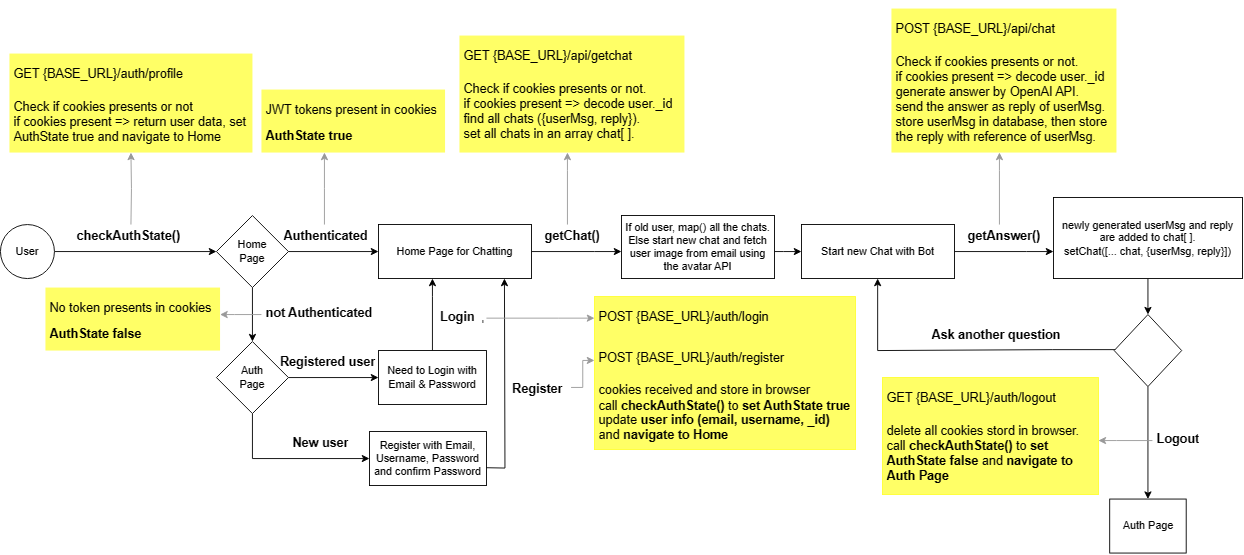

The diagram above was exported from draw.io. Its source (the exported page's mxGraphModel, read from the mxfile embedded in the PNG):
<mxGraphModel dx="2271" dy="637" grid="1" gridSize="10" guides="1" tooltips="1" connect="1" arrows="1" fold="1" page="1" pageScale="1" pageWidth="827" pageHeight="1169" math="0" shadow="0">
  <root>
    <mxCell id="0" />
    <mxCell id="1" parent="0" />
    <mxCell id="gWoGcnp2ber-yHZlaQTc-3" value="" style="edgeStyle=orthogonalEdgeStyle;rounded=0;orthogonalLoop=1;jettySize=auto;html=1;" edge="1" parent="1" source="gWoGcnp2ber-yHZlaQTc-1" target="gWoGcnp2ber-yHZlaQTc-2">
      <mxGeometry relative="1" as="geometry" />
    </mxCell>
    <mxCell id="gWoGcnp2ber-yHZlaQTc-1" value="User" style="ellipse;whiteSpace=wrap;html=1;" vertex="1" parent="1">
      <mxGeometry x="-280" y="250" width="60" height="60" as="geometry" />
    </mxCell>
    <mxCell id="gWoGcnp2ber-yHZlaQTc-6" value="" style="edgeStyle=orthogonalEdgeStyle;rounded=0;orthogonalLoop=1;jettySize=auto;html=1;" edge="1" parent="1" source="gWoGcnp2ber-yHZlaQTc-2" target="gWoGcnp2ber-yHZlaQTc-5">
      <mxGeometry relative="1" as="geometry" />
    </mxCell>
    <mxCell id="gWoGcnp2ber-yHZlaQTc-9" value="" style="edgeStyle=orthogonalEdgeStyle;rounded=0;orthogonalLoop=1;jettySize=auto;html=1;" edge="1" parent="1" source="gWoGcnp2ber-yHZlaQTc-2" target="gWoGcnp2ber-yHZlaQTc-8">
      <mxGeometry relative="1" as="geometry" />
    </mxCell>
    <mxCell id="gWoGcnp2ber-yHZlaQTc-2" value="Home&lt;br&gt;Page" style="rhombus;whiteSpace=wrap;html=1;" vertex="1" parent="1">
      <mxGeometry x="-40" y="240" width="80" height="80" as="geometry" />
    </mxCell>
    <mxCell id="gWoGcnp2ber-yHZlaQTc-66" value="" style="edgeStyle=orthogonalEdgeStyle;rounded=0;orthogonalLoop=1;jettySize=auto;html=1;strokeColor=#999999;" edge="1" parent="1" target="gWoGcnp2ber-yHZlaQTc-15">
      <mxGeometry relative="1" as="geometry">
        <mxPoint x="-135" y="250" as="sourcePoint" />
      </mxGeometry>
    </mxCell>
    <mxCell id="gWoGcnp2ber-yHZlaQTc-4" value="&lt;h1&gt;&lt;span style=&quot;font-size: 14px;&quot;&gt;checkAuthState()&lt;/span&gt;&lt;/h1&gt;" style="text;html=1;strokeColor=none;fillColor=none;spacing=5;spacingTop=-20;whiteSpace=wrap;overflow=hidden;rounded=0;" vertex="1" parent="1">
      <mxGeometry x="-200" y="240" width="130" height="40" as="geometry" />
    </mxCell>
    <mxCell id="gWoGcnp2ber-yHZlaQTc-42" value="" style="edgeStyle=orthogonalEdgeStyle;rounded=0;orthogonalLoop=1;jettySize=auto;html=1;" edge="1" parent="1" source="gWoGcnp2ber-yHZlaQTc-5" target="gWoGcnp2ber-yHZlaQTc-41">
      <mxGeometry relative="1" as="geometry">
        <Array as="points">
          <mxPoint x="380" y="280" />
          <mxPoint x="380" y="280" />
        </Array>
      </mxGeometry>
    </mxCell>
    <mxCell id="gWoGcnp2ber-yHZlaQTc-5" value="Home Page for Chatting" style="whiteSpace=wrap;html=1;" vertex="1" parent="1">
      <mxGeometry x="140" y="250" width="170" height="60" as="geometry" />
    </mxCell>
    <mxCell id="gWoGcnp2ber-yHZlaQTc-18" value="" style="edgeStyle=orthogonalEdgeStyle;rounded=0;orthogonalLoop=1;jettySize=auto;html=1;strokeColor=#999999;" edge="1" parent="1" target="gWoGcnp2ber-yHZlaQTc-17">
      <mxGeometry relative="1" as="geometry">
        <mxPoint x="80" y="250" as="sourcePoint" />
        <Array as="points">
          <mxPoint x="80" y="210" />
          <mxPoint x="80" y="210" />
        </Array>
      </mxGeometry>
    </mxCell>
    <mxCell id="gWoGcnp2ber-yHZlaQTc-7" value="&lt;h1&gt;&lt;span style=&quot;font-size: 14px;&quot;&gt;Authenticated&lt;/span&gt;&lt;/h1&gt;" style="text;html=1;strokeColor=none;fillColor=none;spacing=5;spacingTop=-20;whiteSpace=wrap;overflow=hidden;rounded=0;" vertex="1" parent="1">
      <mxGeometry x="30" y="240" width="110" height="40" as="geometry" />
    </mxCell>
    <mxCell id="gWoGcnp2ber-yHZlaQTc-14" value="" style="edgeStyle=orthogonalEdgeStyle;rounded=0;orthogonalLoop=1;jettySize=auto;html=1;" edge="1" parent="1" source="gWoGcnp2ber-yHZlaQTc-8" target="gWoGcnp2ber-yHZlaQTc-13">
      <mxGeometry relative="1" as="geometry" />
    </mxCell>
    <mxCell id="gWoGcnp2ber-yHZlaQTc-29" value="" style="edgeStyle=orthogonalEdgeStyle;rounded=0;orthogonalLoop=1;jettySize=auto;html=1;" edge="1" parent="1" source="gWoGcnp2ber-yHZlaQTc-8" target="gWoGcnp2ber-yHZlaQTc-28">
      <mxGeometry relative="1" as="geometry">
        <Array as="points">
          <mxPoint y="510" />
          <mxPoint y="510" />
        </Array>
      </mxGeometry>
    </mxCell>
    <mxCell id="gWoGcnp2ber-yHZlaQTc-8" value="Auth&lt;br&gt;Page" style="rhombus;whiteSpace=wrap;html=1;" vertex="1" parent="1">
      <mxGeometry x="-40" y="380" width="80" height="80" as="geometry" />
    </mxCell>
    <mxCell id="gWoGcnp2ber-yHZlaQTc-65" value="" style="edgeStyle=orthogonalEdgeStyle;rounded=0;orthogonalLoop=1;jettySize=auto;html=1;strokeColor=#999999;" edge="1" parent="1" source="gWoGcnp2ber-yHZlaQTc-10" target="gWoGcnp2ber-yHZlaQTc-64">
      <mxGeometry relative="1" as="geometry">
        <Array as="points">
          <mxPoint x="-20" y="350" />
          <mxPoint x="-20" y="350" />
        </Array>
      </mxGeometry>
    </mxCell>
    <mxCell id="gWoGcnp2ber-yHZlaQTc-10" value="&lt;h1&gt;&lt;span style=&quot;font-size: 14px;&quot;&gt;not Authenticated&lt;/span&gt;&lt;/h1&gt;" style="text;html=1;strokeColor=none;fillColor=none;spacing=5;spacingTop=-20;whiteSpace=wrap;overflow=hidden;rounded=0;" vertex="1" parent="1">
      <mxGeometry x="10" y="325" width="130" height="40" as="geometry" />
    </mxCell>
    <mxCell id="gWoGcnp2ber-yHZlaQTc-21" value="" style="edgeStyle=orthogonalEdgeStyle;rounded=0;orthogonalLoop=1;jettySize=auto;html=1;" edge="1" parent="1" source="gWoGcnp2ber-yHZlaQTc-13" target="gWoGcnp2ber-yHZlaQTc-5">
      <mxGeometry relative="1" as="geometry">
        <Array as="points">
          <mxPoint x="200" y="330" />
          <mxPoint x="200" y="330" />
        </Array>
      </mxGeometry>
    </mxCell>
    <mxCell id="gWoGcnp2ber-yHZlaQTc-13" value="Need to Login with Email &amp;amp; Password" style="whiteSpace=wrap;html=1;" vertex="1" parent="1">
      <mxGeometry x="140" y="390" width="120" height="60" as="geometry" />
    </mxCell>
    <mxCell id="gWoGcnp2ber-yHZlaQTc-15" value="&lt;h1&gt;&lt;span style=&quot;font-size: 14px; font-weight: normal;&quot;&gt;GET {BASE_URL}/auth/profile&amp;nbsp;&lt;/span&gt;&lt;/h1&gt;&lt;div&gt;&lt;span style=&quot;font-size: 14px; font-weight: normal;&quot;&gt;Check if cookies presents or not&lt;/span&gt;&lt;/div&gt;&lt;div&gt;&lt;span style=&quot;font-size: 14px; background-color: initial;&quot;&gt;if cookies present =&amp;gt; return user data, set AuthState true and navigate to Home&lt;/span&gt;&lt;/div&gt;" style="text;html=1;strokeColor=none;fillColor=#FFFF66;spacing=5;spacingTop=-20;whiteSpace=wrap;overflow=hidden;rounded=0;" vertex="1" parent="1">
      <mxGeometry x="-270" y="60" width="270" height="110" as="geometry" />
    </mxCell>
    <mxCell id="gWoGcnp2ber-yHZlaQTc-17" value="&lt;h1&gt;&lt;div style=&quot;border-color: var(--border-color);&quot;&gt;&lt;font style=&quot;font-size: 14px; font-weight: normal;&quot;&gt;JWT tokens present in cookies&lt;/font&gt;&lt;/div&gt;&lt;div style=&quot;border-color: var(--border-color);&quot;&gt;&lt;font style=&quot;font-size: 14px;&quot;&gt;AuthState true&amp;nbsp;&lt;/font&gt;&lt;/div&gt;&lt;/h1&gt;" style="text;html=1;strokeColor=none;fillColor=#FFFF66;spacing=5;spacingTop=-20;whiteSpace=wrap;overflow=hidden;rounded=0;" vertex="1" parent="1">
      <mxGeometry x="10" y="100" width="204" height="70" as="geometry" />
    </mxCell>
    <mxCell id="gWoGcnp2ber-yHZlaQTc-20" value="&lt;h1&gt;&lt;span style=&quot;font-size: 14px;&quot;&gt;Registered user&lt;/span&gt;&lt;/h1&gt;" style="text;html=1;strokeColor=none;fillColor=none;spacing=5;spacingTop=-20;whiteSpace=wrap;overflow=hidden;rounded=0;" vertex="1" parent="1">
      <mxGeometry x="26" y="380" width="120" height="40" as="geometry" />
    </mxCell>
    <mxCell id="gWoGcnp2ber-yHZlaQTc-22" value="&lt;h1&gt;&lt;span style=&quot;font-size: 14px;&quot;&gt;Login&lt;/span&gt;&lt;/h1&gt;" style="text;html=1;strokeColor=none;fillColor=none;spacing=5;spacingTop=-20;whiteSpace=wrap;overflow=hidden;rounded=0;" vertex="1" parent="1">
      <mxGeometry x="250" y="340" width="10" height="20" as="geometry" />
    </mxCell>
    <mxCell id="gWoGcnp2ber-yHZlaQTc-27" value="&lt;h1&gt;&lt;span style=&quot;font-size: 14px; font-weight: normal;&quot;&gt;POST {BASE_URL}/auth/login&lt;/span&gt;&lt;/h1&gt;&lt;h1&gt;&lt;span style=&quot;font-size: 14px; font-weight: normal;&quot;&gt;POST {BASE_URL}/auth/register&amp;nbsp;&lt;/span&gt;&lt;/h1&gt;&lt;div&gt;&lt;span style=&quot;font-size: 14px; background-color: initial;&quot;&gt;cookies received and store in browser&lt;/span&gt;&lt;br&gt;&lt;/div&gt;&lt;div&gt;&lt;font style=&quot;font-size: 14px;&quot;&gt;call &lt;b&gt;checkAuthState() &lt;/b&gt;to&amp;nbsp;&lt;b&gt;set AuthState true&lt;/b&gt;&lt;/font&gt;&lt;span style=&quot;font-size: 14px; background-color: initial;&quot;&gt;&lt;br&gt;&lt;/span&gt;&lt;/div&gt;&lt;div&gt;&lt;font style=&quot;font-size: 14px;&quot;&gt;update&lt;b&gt; user info (email, username, _id) &lt;/b&gt;and&lt;b&gt; navigate to Home&lt;/b&gt;&lt;/font&gt;&lt;/div&gt;" style="text;html=1;strokeColor=#FFFF33;fillColor=#FFFF66;spacing=5;spacingTop=-20;whiteSpace=wrap;overflow=hidden;rounded=0;" vertex="1" parent="1">
      <mxGeometry x="380" y="330" width="290" height="170" as="geometry" />
    </mxCell>
    <mxCell id="gWoGcnp2ber-yHZlaQTc-32" value="" style="edgeStyle=orthogonalEdgeStyle;rounded=0;orthogonalLoop=1;jettySize=auto;html=1;" edge="1" parent="1">
      <mxGeometry relative="1" as="geometry">
        <mxPoint x="250" y="520" as="sourcePoint" />
        <mxPoint x="280" y="310" as="targetPoint" />
      </mxGeometry>
    </mxCell>
    <mxCell id="gWoGcnp2ber-yHZlaQTc-28" value="Register with Email, Username, Password and confirm Password" style="whiteSpace=wrap;html=1;" vertex="1" parent="1">
      <mxGeometry x="130" y="480" width="130" height="60" as="geometry" />
    </mxCell>
    <mxCell id="gWoGcnp2ber-yHZlaQTc-30" value="&lt;h1&gt;&lt;span style=&quot;font-size: 14px;&quot;&gt;New user&lt;/span&gt;&lt;/h1&gt;" style="text;html=1;strokeColor=none;fillColor=none;spacing=5;spacingTop=-20;whiteSpace=wrap;overflow=hidden;rounded=0;" vertex="1" parent="1">
      <mxGeometry x="40" y="470" width="120" height="40" as="geometry" />
    </mxCell>
    <mxCell id="gWoGcnp2ber-yHZlaQTc-37" value="" style="edgeStyle=orthogonalEdgeStyle;rounded=0;orthogonalLoop=1;jettySize=auto;html=1;strokeColor=#999999;" edge="1" parent="1">
      <mxGeometry relative="1" as="geometry">
        <mxPoint x="260" y="353.9999999999999" as="sourcePoint" />
        <mxPoint x="380" y="353.9999999999999" as="targetPoint" />
        <Array as="points">
          <mxPoint x="340" y="354" />
          <mxPoint x="340" y="354" />
        </Array>
      </mxGeometry>
    </mxCell>
    <mxCell id="gWoGcnp2ber-yHZlaQTc-35" value="&lt;h1&gt;&lt;span style=&quot;font-size: 14px;&quot;&gt;Login&lt;/span&gt;&lt;/h1&gt;" style="text;html=1;strokeColor=none;fillColor=none;spacing=5;spacingTop=-20;whiteSpace=wrap;overflow=hidden;rounded=0;" vertex="1" parent="1">
      <mxGeometry x="204" y="330" width="56" height="40" as="geometry" />
    </mxCell>
    <mxCell id="gWoGcnp2ber-yHZlaQTc-40" value="" style="edgeStyle=orthogonalEdgeStyle;rounded=0;orthogonalLoop=1;jettySize=auto;html=1;strokeColor=#999999;" edge="1" parent="1">
      <mxGeometry relative="1" as="geometry">
        <mxPoint x="354" y="430.9999999999999" as="sourcePoint" />
        <mxPoint x="380" y="400.9999999999999" as="targetPoint" />
        <Array as="points">
          <mxPoint x="367" y="431" />
          <mxPoint x="367" y="401" />
        </Array>
      </mxGeometry>
    </mxCell>
    <mxCell id="gWoGcnp2ber-yHZlaQTc-36" value="&lt;h1&gt;&lt;span style=&quot;font-size: 14px;&quot;&gt;Register&lt;/span&gt;&lt;/h1&gt;" style="text;html=1;strokeColor=none;fillColor=none;spacing=5;spacingTop=-20;whiteSpace=wrap;overflow=hidden;rounded=0;" vertex="1" parent="1">
      <mxGeometry x="284" y="410" width="70" height="40" as="geometry" />
    </mxCell>
    <mxCell id="gWoGcnp2ber-yHZlaQTc-47" value="" style="edgeStyle=orthogonalEdgeStyle;rounded=0;orthogonalLoop=1;jettySize=auto;html=1;" edge="1" parent="1" source="gWoGcnp2ber-yHZlaQTc-41" target="gWoGcnp2ber-yHZlaQTc-46">
      <mxGeometry relative="1" as="geometry">
        <Array as="points">
          <mxPoint x="590" y="280" />
          <mxPoint x="590" y="280" />
        </Array>
      </mxGeometry>
    </mxCell>
    <mxCell id="gWoGcnp2ber-yHZlaQTc-41" value="If old user, map() all the chats. Else start new chat and fetch user image from email using the avatar API" style="whiteSpace=wrap;html=1;" vertex="1" parent="1">
      <mxGeometry x="410" y="240" width="170" height="70" as="geometry" />
    </mxCell>
    <mxCell id="gWoGcnp2ber-yHZlaQTc-43" value="&lt;h1&gt;&lt;span style=&quot;font-size: 14px;&quot;&gt;getChat()&lt;/span&gt;&lt;/h1&gt;" style="text;html=1;strokeColor=none;fillColor=none;spacing=5;spacingTop=-20;whiteSpace=wrap;overflow=hidden;rounded=0;" vertex="1" parent="1">
      <mxGeometry x="320" y="240" width="76" height="40" as="geometry" />
    </mxCell>
    <mxCell id="gWoGcnp2ber-yHZlaQTc-44" value="" style="edgeStyle=orthogonalEdgeStyle;rounded=0;orthogonalLoop=1;jettySize=auto;html=1;strokeColor=#999999;" edge="1" parent="1" target="gWoGcnp2ber-yHZlaQTc-45">
      <mxGeometry relative="1" as="geometry">
        <mxPoint x="350" y="250" as="sourcePoint" />
        <Array as="points">
          <mxPoint x="350" y="190" />
          <mxPoint x="350" y="190" />
        </Array>
      </mxGeometry>
    </mxCell>
    <mxCell id="gWoGcnp2ber-yHZlaQTc-45" value="&lt;h1&gt;&lt;span style=&quot;font-size: 14px; font-weight: normal;&quot;&gt;GET {BASE_URL}/api/getchat&amp;nbsp;&lt;/span&gt;&lt;/h1&gt;&lt;div&gt;&lt;span style=&quot;font-size: 14px; font-weight: normal;&quot;&gt;Check if cookies presents or not.&lt;/span&gt;&lt;/div&gt;&lt;div&gt;&lt;span style=&quot;font-size: 14px; background-color: initial;&quot;&gt;if cookies present =&amp;gt; decode user._id&lt;/span&gt;&lt;br&gt;&lt;/div&gt;&lt;div&gt;&lt;span style=&quot;font-size: 14px;&quot;&gt;find all chats ({userMsg, reply}).&lt;/span&gt;&lt;/div&gt;&lt;div&gt;&lt;span style=&quot;font-size: 14px;&quot;&gt;set all chats in an array chat[ ].&lt;/span&gt;&lt;/div&gt;" style="text;html=1;strokeColor=none;fillColor=#FFFF66;spacing=5;spacingTop=-20;whiteSpace=wrap;overflow=hidden;rounded=0;" vertex="1" parent="1">
      <mxGeometry x="230" y="40" width="250" height="130" as="geometry" />
    </mxCell>
    <mxCell id="gWoGcnp2ber-yHZlaQTc-49" value="" style="edgeStyle=orthogonalEdgeStyle;rounded=0;orthogonalLoop=1;jettySize=auto;html=1;" edge="1" parent="1" source="gWoGcnp2ber-yHZlaQTc-46" target="gWoGcnp2ber-yHZlaQTc-48">
      <mxGeometry relative="1" as="geometry">
        <Array as="points">
          <mxPoint x="860" y="280" />
          <mxPoint x="860" y="280" />
        </Array>
      </mxGeometry>
    </mxCell>
    <mxCell id="gWoGcnp2ber-yHZlaQTc-46" value="Start new Chat with Bot" style="whiteSpace=wrap;html=1;" vertex="1" parent="1">
      <mxGeometry x="610" y="250" width="170" height="60" as="geometry" />
    </mxCell>
    <mxCell id="gWoGcnp2ber-yHZlaQTc-54" value="" style="edgeStyle=orthogonalEdgeStyle;rounded=0;orthogonalLoop=1;jettySize=auto;html=1;" edge="1" parent="1" source="gWoGcnp2ber-yHZlaQTc-48" target="gWoGcnp2ber-yHZlaQTc-53">
      <mxGeometry relative="1" as="geometry" />
    </mxCell>
    <mxCell id="gWoGcnp2ber-yHZlaQTc-48" value="newly generated userMsg and reply are added to chat[ ].&lt;br&gt;setChat([... chat, {userMsg, reply}])" style="whiteSpace=wrap;html=1;" vertex="1" parent="1">
      <mxGeometry x="890" y="220" width="210" height="90" as="geometry" />
    </mxCell>
    <mxCell id="gWoGcnp2ber-yHZlaQTc-50" value="&lt;h1&gt;&lt;span style=&quot;font-size: 14px;&quot;&gt;getAnswer()&lt;/span&gt;&lt;/h1&gt;" style="text;html=1;strokeColor=none;fillColor=none;spacing=5;spacingTop=-20;whiteSpace=wrap;overflow=hidden;rounded=0;" vertex="1" parent="1">
      <mxGeometry x="790" y="240" width="90" height="40" as="geometry" />
    </mxCell>
    <mxCell id="gWoGcnp2ber-yHZlaQTc-51" value="" style="edgeStyle=orthogonalEdgeStyle;rounded=0;orthogonalLoop=1;jettySize=auto;html=1;strokeColor=#999999;" edge="1" parent="1" target="gWoGcnp2ber-yHZlaQTc-52">
      <mxGeometry relative="1" as="geometry">
        <mxPoint x="829.9999999999998" y="250" as="sourcePoint" />
        <Array as="points">
          <mxPoint x="830" y="190" />
          <mxPoint x="830" y="190" />
        </Array>
      </mxGeometry>
    </mxCell>
    <mxCell id="gWoGcnp2ber-yHZlaQTc-52" value="&lt;h1&gt;&lt;span style=&quot;font-size: 14px; font-weight: normal;&quot;&gt;POST {BASE_URL}/api/chat&amp;nbsp;&lt;/span&gt;&lt;/h1&gt;&lt;div&gt;&lt;span style=&quot;font-size: 14px; font-weight: normal;&quot;&gt;Check if cookies presents or not.&lt;/span&gt;&lt;/div&gt;&lt;div&gt;&lt;span style=&quot;font-size: 14px; background-color: initial;&quot;&gt;if cookies present =&amp;gt; decode user._id&lt;/span&gt;&lt;br&gt;&lt;/div&gt;&lt;div&gt;&lt;span style=&quot;font-size: 14px;&quot;&gt;generate answer by OpenAI API.&lt;/span&gt;&lt;/div&gt;&lt;div&gt;&lt;span style=&quot;font-size: 14px;&quot;&gt;send the answer as reply of userMsg.&lt;/span&gt;&lt;/div&gt;&lt;div&gt;&lt;span style=&quot;font-size: 14px;&quot;&gt;store userMsg in database, then store the reply with reference of userMsg.&lt;/span&gt;&lt;/div&gt;" style="text;html=1;strokeColor=none;fillColor=#FFFF66;spacing=5;spacingTop=-20;whiteSpace=wrap;overflow=hidden;rounded=0;" vertex="1" parent="1">
      <mxGeometry x="710" y="10" width="250" height="160" as="geometry" />
    </mxCell>
    <mxCell id="gWoGcnp2ber-yHZlaQTc-56" value="" style="edgeStyle=orthogonalEdgeStyle;rounded=0;orthogonalLoop=1;jettySize=auto;html=1;entryX=0.5;entryY=1;entryDx=0;entryDy=0;" edge="1" parent="1">
      <mxGeometry relative="1" as="geometry">
        <mxPoint x="975.3149999999999" y="388.97" as="sourcePoint" />
        <mxPoint x="694.68" y="309.97" as="targetPoint" />
        <Array as="points">
          <mxPoint x="888.68" y="388.97" />
          <mxPoint x="694.68" y="389.97" />
        </Array>
      </mxGeometry>
    </mxCell>
    <mxCell id="gWoGcnp2ber-yHZlaQTc-59" value="" style="edgeStyle=orthogonalEdgeStyle;rounded=0;orthogonalLoop=1;jettySize=auto;html=1;" edge="1" parent="1" source="gWoGcnp2ber-yHZlaQTc-53" target="gWoGcnp2ber-yHZlaQTc-58">
      <mxGeometry relative="1" as="geometry" />
    </mxCell>
    <mxCell id="gWoGcnp2ber-yHZlaQTc-53" value="" style="rhombus;whiteSpace=wrap;html=1;" vertex="1" parent="1">
      <mxGeometry x="957.5" y="350" width="75" height="80" as="geometry" />
    </mxCell>
    <mxCell id="gWoGcnp2ber-yHZlaQTc-57" value="&lt;h1&gt;&lt;span style=&quot;font-size: 14px;&quot;&gt;Ask another question&lt;/span&gt;&lt;/h1&gt;" style="text;html=1;strokeColor=none;fillColor=none;spacing=5;spacingTop=-20;whiteSpace=wrap;overflow=hidden;rounded=0;" vertex="1" parent="1">
      <mxGeometry x="750" y="350" width="160" height="40" as="geometry" />
    </mxCell>
    <mxCell id="gWoGcnp2ber-yHZlaQTc-58" value="Auth Page" style="whiteSpace=wrap;html=1;" vertex="1" parent="1">
      <mxGeometry x="952.5" y="555" width="85" height="60" as="geometry" />
    </mxCell>
    <mxCell id="gWoGcnp2ber-yHZlaQTc-63" value="" style="edgeStyle=orthogonalEdgeStyle;rounded=0;orthogonalLoop=1;jettySize=auto;html=1;strokeColor=#999999;" edge="1" parent="1" source="gWoGcnp2ber-yHZlaQTc-61" target="gWoGcnp2ber-yHZlaQTc-62">
      <mxGeometry relative="1" as="geometry">
        <Array as="points">
          <mxPoint x="960" y="490" />
          <mxPoint x="960" y="490" />
        </Array>
      </mxGeometry>
    </mxCell>
    <mxCell id="gWoGcnp2ber-yHZlaQTc-61" value="&lt;h1&gt;&lt;span style=&quot;font-size: 14px;&quot;&gt;Logout&lt;/span&gt;&lt;/h1&gt;" style="text;html=1;strokeColor=none;fillColor=none;spacing=5;spacingTop=-20;whiteSpace=wrap;overflow=hidden;rounded=0;" vertex="1" parent="1">
      <mxGeometry x="1000" y="465" width="60" height="40" as="geometry" />
    </mxCell>
    <mxCell id="gWoGcnp2ber-yHZlaQTc-62" value="&lt;h1&gt;&lt;span style=&quot;font-size: 14px; font-weight: normal;&quot;&gt;GET {BASE_URL}/auth/logout&lt;/span&gt;&amp;nbsp;&lt;/h1&gt;&lt;div&gt;&lt;span style=&quot;font-size: 14px; background-color: initial;&quot;&gt;delete all cookies stord in browser.&lt;/span&gt;&lt;br&gt;&lt;/div&gt;&lt;div&gt;&lt;font style=&quot;font-size: 14px;&quot;&gt;call &lt;b&gt;checkAuthState() &lt;/b&gt;to&amp;nbsp;&lt;b&gt;set AuthState false &lt;/b&gt;and&lt;b&gt; navigate to Auth Page&lt;/b&gt;&lt;/font&gt;&lt;span style=&quot;font-size: 14px; background-color: initial;&quot;&gt;&lt;br&gt;&lt;/span&gt;&lt;/div&gt;&lt;div&gt;&lt;br&gt;&lt;/div&gt;" style="text;html=1;strokeColor=#FFFF33;fillColor=#FFFF66;spacing=5;spacingTop=-20;whiteSpace=wrap;overflow=hidden;rounded=0;" vertex="1" parent="1">
      <mxGeometry x="700" y="420" width="240" height="130" as="geometry" />
    </mxCell>
    <mxCell id="gWoGcnp2ber-yHZlaQTc-64" value="&lt;h1&gt;&lt;div style=&quot;border-color: var(--border-color);&quot;&gt;&lt;font style=&quot;font-size: 14px; font-weight: normal;&quot;&gt;No token presents in cookies&lt;/font&gt;&lt;/div&gt;&lt;div style=&quot;border-color: var(--border-color);&quot;&gt;&lt;font style=&quot;font-size: 14px;&quot;&gt;AuthState false&amp;nbsp;&lt;/font&gt;&lt;/div&gt;&lt;/h1&gt;" style="text;html=1;strokeColor=none;fillColor=#FFFF66;spacing=5;spacingTop=-20;whiteSpace=wrap;overflow=hidden;rounded=0;" vertex="1" parent="1">
      <mxGeometry x="-230" y="320" width="194" height="70" as="geometry" />
    </mxCell>
  </root>
</mxGraphModel>